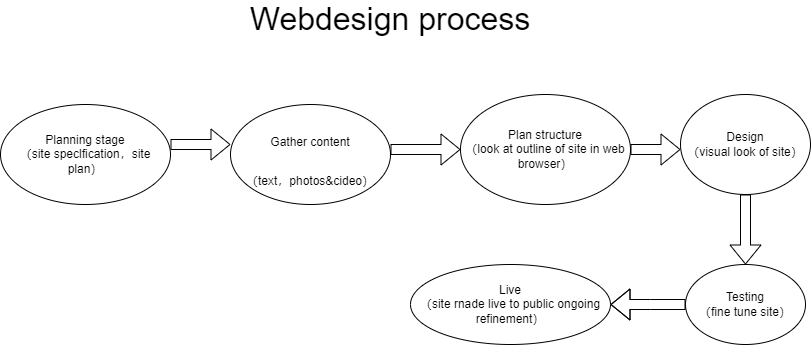

The diagram above was exported from draw.io. Its source (the exported page's mxGraphModel, read from the mxfile embedded in the PNG):
<mxGraphModel dx="1864" dy="571" grid="1" gridSize="10" guides="1" tooltips="1" connect="1" arrows="1" fold="1" page="1" pageScale="1" pageWidth="826" pageHeight="1169" background="none" math="0" shadow="0">
  <root>
    <mxCell id="0" />
    <mxCell id="1" parent="0" />
    <mxCell id="ePsc6aESY60g50nVi4kS-97" value="&lt;font style=&quot;font-size: 32px&quot;&gt;Webdesign process&lt;/font&gt;" style="text;html=1;strokeColor=none;fillColor=none;align=center;verticalAlign=middle;whiteSpace=wrap;rounded=0;" vertex="1" parent="1">
      <mxGeometry x="150" y="120" width="340" height="30" as="geometry" />
    </mxCell>
    <mxCell id="ePsc6aESY60g50nVi4kS-99" value="" style="shape=flexArrow;endArrow=classic;html=1;rounded=0;fontSize=32;exitX=1;exitY=0.5;exitDx=0;exitDy=0;exitPerimeter=0;" edge="1" parent="1">
      <mxGeometry width="50" height="50" relative="1" as="geometry">
        <mxPoint x="100" y="260" as="sourcePoint" />
        <mxPoint x="160" y="260" as="targetPoint" />
      </mxGeometry>
    </mxCell>
    <mxCell id="ePsc6aESY60g50nVi4kS-100" value="&lt;span style=&quot;font-size: 12px&quot;&gt;Gather content&lt;/span&gt;&lt;br style=&quot;font-size: 12px&quot;&gt;&lt;span style=&quot;font-size: 12px&quot;&gt;（text，photos&amp;amp;cideo）&lt;/span&gt;&lt;span style=&quot;font-size: 12px&quot;&gt;&lt;br&gt;&lt;/span&gt;" style="ellipse;whiteSpace=wrap;html=1;fontSize=32;" vertex="1" parent="1">
      <mxGeometry x="160" y="220" width="160" height="100" as="geometry" />
    </mxCell>
    <mxCell id="ePsc6aESY60g50nVi4kS-101" value="Plan structure&lt;br&gt;（look at outline of site in web browser）" style="ellipse;whiteSpace=wrap;html=1;fontSize=12;" vertex="1" parent="1">
      <mxGeometry x="390" y="210" width="170" height="110" as="geometry" />
    </mxCell>
    <mxCell id="ePsc6aESY60g50nVi4kS-102" value="" style="shape=flexArrow;endArrow=classic;html=1;rounded=0;fontSize=12;entryX=0;entryY=0.5;entryDx=0;entryDy=0;" edge="1" parent="1" target="ePsc6aESY60g50nVi4kS-101">
      <mxGeometry width="50" height="50" relative="1" as="geometry">
        <mxPoint x="320" y="265" as="sourcePoint" />
        <mxPoint x="440" y="170" as="targetPoint" />
      </mxGeometry>
    </mxCell>
    <mxCell id="ePsc6aESY60g50nVi4kS-103" value="" style="shape=flexArrow;endArrow=classic;html=1;rounded=0;fontSize=12;exitX=1;exitY=0.5;exitDx=0;exitDy=0;" edge="1" parent="1" source="ePsc6aESY60g50nVi4kS-101">
      <mxGeometry width="50" height="50" relative="1" as="geometry">
        <mxPoint x="390" y="210" as="sourcePoint" />
        <mxPoint x="610" y="265" as="targetPoint" />
      </mxGeometry>
    </mxCell>
    <mxCell id="ePsc6aESY60g50nVi4kS-104" value="Design&lt;br&gt;（visual look of site）" style="ellipse;whiteSpace=wrap;html=1;fontSize=12;" vertex="1" parent="1">
      <mxGeometry x="610" y="210" width="130" height="100" as="geometry" />
    </mxCell>
    <mxCell id="ePsc6aESY60g50nVi4kS-105" value="" style="shape=flexArrow;endArrow=classic;html=1;rounded=0;fontSize=12;exitX=0.5;exitY=1;exitDx=0;exitDy=0;" edge="1" parent="1" source="ePsc6aESY60g50nVi4kS-104">
      <mxGeometry width="50" height="50" relative="1" as="geometry">
        <mxPoint x="390" y="290" as="sourcePoint" />
        <mxPoint x="675" y="380" as="targetPoint" />
      </mxGeometry>
    </mxCell>
    <mxCell id="ePsc6aESY60g50nVi4kS-106" value="Testing&lt;br&gt;（fine tune site）" style="ellipse;whiteSpace=wrap;html=1;fontSize=12;" vertex="1" parent="1">
      <mxGeometry x="615" y="380" width="120" height="80" as="geometry" />
    </mxCell>
    <mxCell id="ePsc6aESY60g50nVi4kS-107" value="" style="shape=flexArrow;endArrow=classic;html=1;rounded=0;fontSize=12;exitX=0;exitY=0.5;exitDx=0;exitDy=0;" edge="1" parent="1" source="ePsc6aESY60g50nVi4kS-106">
      <mxGeometry width="50" height="50" relative="1" as="geometry">
        <mxPoint x="390" y="280" as="sourcePoint" />
        <mxPoint x="540" y="420" as="targetPoint" />
        <Array as="points">
          <mxPoint x="580" y="420" />
        </Array>
      </mxGeometry>
    </mxCell>
    <mxCell id="ePsc6aESY60g50nVi4kS-108" value="Live&lt;br&gt;（site rnade live to public ongoing refinement）" style="ellipse;whiteSpace=wrap;html=1;fontSize=12;" vertex="1" parent="1">
      <mxGeometry x="340" y="380" width="200" height="80" as="geometry" />
    </mxCell>
    <mxCell id="ePsc6aESY60g50nVi4kS-110" value="&lt;span&gt;Planning stage&lt;/span&gt;&lt;br&gt;&lt;span&gt;（site speclfication，site plan）&lt;/span&gt;" style="ellipse;whiteSpace=wrap;html=1;fontSize=12;" vertex="1" parent="1">
      <mxGeometry x="-70" y="220" width="170" height="100" as="geometry" />
    </mxCell>
  </root>
</mxGraphModel>